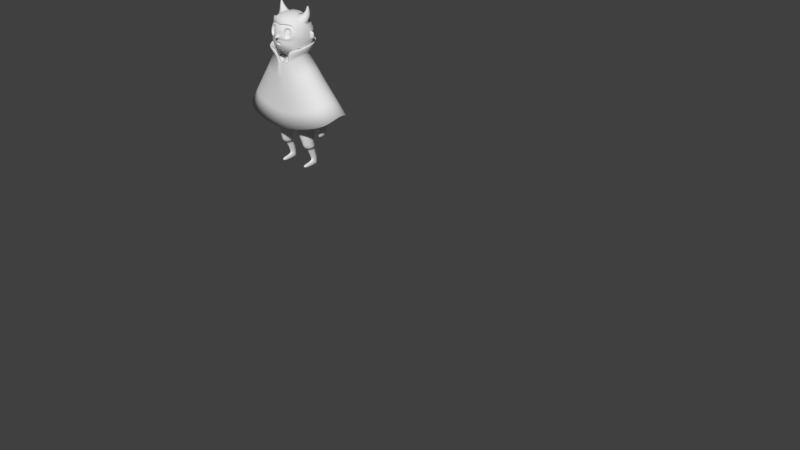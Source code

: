 # Source: Demon_Kid.blend  (saved by Blender 2.79.0; exported with 4.5.12 LTS)
import bpy
from mathutils import Matrix  # noqa: F401  (used for matrix-valued properties, if any)

bpy.ops.wm.read_factory_settings(use_empty=True)
scene = bpy.context.scene
scene.name = 'Scene'

# ---- collections
col_collection_1 = bpy.data.collections.new('Collection 1'); scene.collection.children.link(col_collection_1)

# ---- node groups
ng_auto_smooth = bpy.data.node_groups.new('Auto Smooth', 'GeometryNodeTree')
_s = ng_auto_smooth.interface.new_socket(name='Geometry', in_out='OUTPUT', socket_type='NodeSocketGeometry')
_s = ng_auto_smooth.interface.new_socket(name='Geometry', in_out='INPUT', socket_type='NodeSocketGeometry')
_s = ng_auto_smooth.interface.new_socket(name='Angle', in_out='INPUT', socket_type='NodeSocketFloat')
_s.subtype = 'ANGLE'
_s.min_value = 0.0
_s.max_value = 3.142
ng_auto_smooth.is_modifier = True
_N = ng_auto_smooth.nodes; _L = ng_auto_smooth.links
n0 = _N.new('NodeGroupOutput'); n0.name = 'Group Output'; n0.location = (480, -100)
n1 = _N.new('NodeGroupInput'); n1.name = 'Group Input'; n1.location = (-420, -300)
n2 = _N.new('NodeGroupInput'); n2.name = 'Group Input.001'; n2.location = (-60, -100)
n3 = _N.new('GeometryNodeSetShadeSmooth'); n3.name = 'Set Shade Smooth'; n3.location = (120, -100)
n3.domain = 'EDGE'
n4 = _N.new('GeometryNodeSetShadeSmooth'); n4.name = 'Set Shade Smooth.001'; n4.location = (300, -100)
n5 = _N.new('GeometryNodeInputMeshEdgeAngle'); n5.name = 'Edge Angle'; n5.location = (-420, -220)
n6 = _N.new('GeometryNodeInputEdgeSmooth'); n6.name = 'Is Edge Smooth'; n6.location = (-60, -160)
n7 = _N.new('GeometryNodeInputShadeSmooth'); n7.name = 'Is Face Smooth'; n7.location = (-240, -340)
n8 = _N.new('FunctionNodeBooleanMath'); n8.name = 'Boolean Math'; n8.location = (-60, -220)
n9 = _N.new('FunctionNodeCompare'); n9.name = 'Compare'; n9.location = (-240, -180)
n9.operation = 'LESS_EQUAL'
_L.new(n5.outputs[0], n9.inputs[0])
_L.new(n4.outputs[0], n0.inputs[0])
_L.new(n1.outputs[1], n9.inputs[1])
_L.new(n9.outputs[0], n8.inputs[0])
_L.new(n7.outputs[0], n8.inputs[1])
_L.new(n2.outputs[0], n3.inputs[0])
_L.new(n6.outputs[0], n3.inputs[1])
_L.new(n3.outputs[0], n4.inputs[0])
_L.new(n8.outputs[0], n3.inputs[2])
n0.is_active_output = True

# ---- world
world_world = bpy.data.worlds.new('World'); scene.world = world_world
world_world.color = (0.05088, 0.05088, 0.05088)
world_world.use_sun_shadow = False
world_world.sun_shadow_jitter_overblur = 0.0
world_world.cycles.sampling_method = 'MANUAL'

# ---- meshes
me_cube_002 = bpy.data.meshes.new('Cube.002')
me_cube_002.from_pydata([(-0.6173, 1.447, 0.08761), (1.454, 1.466, 0.1271), (-1.34, 0.2297, -0.6251), (-0.6332, 0.3692, 0.1614), (1.241, -0.04751, 0.01936), (-0.3838, 0.1944, 0.2637), (1.012, -0.3217, -0.09814), (-0.9129, 0.2377, -0.04114), (-1.339, 0.2711, -0.2289), (-0.6452, 0.839, 0.2038), (-1.485, 0.6186, -0.5533), (1.347, 0.6269, 0.1692), (-1.106, 1.03, -0.09941), (1.867, 0.9624, -0.1212), (1.631, -0.2618, -0.497), (-0.9813, 0.3423, -0.1028), (1.193, -0.4196, -0.4293), (-1.32, 0.1873, -0.3934), (1.763, 0.3908, -0.1191), (-1.092, 0.6623, -0.1064), (-0.07305, 1.502, 0.2653), (0.05636, 0.3164, 0.3593), (0.04102, 0.01393, 0.2356), (-1.206, 0.3374, -0.0679), (-0.01661, 0.8139, 0.4338), (0.781, 1.507, 0.243), (0.7715, 0.1533, 0.242), (0.7575, 0.7061, 0.3861), (0.6015, -0.1613, 0.1489), (-1.297, 0.3277, -0.1119), (0.4557, -0.5848, -0.4734), (-0.9439, -0.1907, -0.5464), (-0.2283, -0.1559, 0.122), (-0.8456, 0.02595, -0.02), (-0.8024, 0.1401, 0.06824), (-0.4306, 0.04603, 0.152), (-0.9255, -0.1426, -0.3503), (0.355, -0.5075, -0.2177), (0.1299, -0.3667, -0.002708), (-0.8873, -0.05384, -0.1267), (-1.783, 1.109, -0.9488), (0.8122, 2.312, -0.04071), (1.465, 2.213, -0.1886), (-0.6362, 2.258, -0.2352), (-0.2199, 2.307, -0.06982), (-1.983, 1.924, -2.789), (-0.1994, 3.186, -2.101), (1.046, 3.251, -2.037), (1.936, 2.831, -2.101), (2.776, 1.976, -2.515), (-1.201, 2.816, -2.357), (-1.899, 1.532, -3.836), (-1.975, 1.797, -3.326), (-0.1153, 3.163, -3.275), (1.041, 3.233, -3.293), (1.878, 2.751, -3.468), (2.773, 1.896, -3.269), (-1.088, 2.708, -3.471), (-1.442, 2.124, -4.417), (1.031, 2.964, -4.398), (2.328, 2.021, -4.294), (-0.9395, 2.473, -4.397), (-1.733, 1.427, -4.347), (-0.05287, 2.907, -4.359), (1.794, 2.549, -4.358), (-1.824, 1.496, -1.29), (-0.2418, 2.856, -0.971), (1.716, 2.549, -0.8692), (-1.458, 2.271, -1.262), (0.958, 2.94, -0.9398), (2.361, 2.297, -1.227), (-1.022, 2.581, -0.9786), (2.323, 0.8154, -0.4729), (2.507, 0.5711, -0.7675), (2.333, 0.2727, -0.6622), (1.958, -0.1498, -0.6433), (2.144, -0.1631, -0.9154), (2.108, 0.2874, -0.3835), (2.72, 0.9408, -1.132), (2.635, 1.134, -0.9728), (2.944, 1.529, -2.297), (2.962, 1.484, -2.852), (2.683, 1.123, -4.159), (2.7, 1.762, -1.324), (2.7, 1.58, -4.224), (2.94, 1.459, -3.31), (2.904, 1.665, -3.422), (2.564, 0.331, -1.256), (2.752, 0.707, -1.455), (2.888, 0.8416, -1.997), (2.869, 0.8376, -2.834), (2.689, 0.6854, -4.091), (2.809, 0.7707, -3.548), (2.536, -0.1565, -1.938), (2.793, 0.3757, -1.978), (2.522, -0.1989, -2.704), (2.781, 0.3154, -2.777), (2.449, -0.2993, -3.299), (2.723, 0.2282, -3.423), (2.27, -0.4422, -3.811), (2.596, 0.09187, -3.989), (-1.472, 0.9504, -0.3804), (-1.772, 0.733, -1.048), (-2.072, 1.415, -2.774), (-2.032, 1.446, -3.344), (-1.752, 0.7006, -4.241), (-2.042, 1.511, -2.292), (-1.632, 0.268, -1.124), (-1.957, 0.1924, -2.616), (-1.799, 0.1065, -3.59), (-1.629, -0.01501, -4.111), (-1.878, 0.1936, -1.706), (2.887, 1.705, -2.204), (2.792, 1.935, -2.325), (2.454, 2.172, -3.697), (2.786, 1.679, -3.765), (2.54, 2.323, -2.209), (2.881, 1.271, -1.749), (2.927, 1.199, -2.862), (2.847, 1.171, -3.663), (-1.663, 2.356, -2.691), (-1.936, 1.897, -2.308), (-1.566, 2.22, -3.773), (-1.996, 1.604, -3.465), (-1.957, 0.81, -3.734), (-2.005, 1.692, -2.184), (-2.075, 0.9232, -2.696), (-1.982, 0.9233, -1.684)], [], [(20, 25, 41, 44), (21, 3, 5, 22), (24, 9, 3, 21), (53, 57, 50, 46), (18, 11, 4, 14), (4, 6, 16, 14), (33, 34, 7), (31, 36, 8, 17), (13, 1, 11, 18), (20, 0, 9, 24), (15, 3, 9, 19), (2, 15, 19, 10), (13, 18, 77, 72), (25, 20, 24, 27), (39, 33, 23, 29), (21, 22, 28, 26), (27, 24, 21, 26), (25, 1, 42, 41), (28, 38, 37, 6), (6, 37, 30, 16), (5, 35, 32, 22), (22, 32, 38, 28), (11, 27, 26, 4), (36, 39, 29, 8), (1, 25, 27, 11), (4, 26, 28, 6), (0, 20, 44, 43), (37, 38, 39, 36), (38, 32, 33, 39), (30, 37, 36, 31), (32, 35, 34, 33), (71, 66, 46, 50), (50, 57, 122, 120), (68, 71, 50, 120), (116, 114, 55, 48), (67, 70, 116, 48), (47, 54, 53, 46), (66, 69, 47, 46), (55, 54, 47, 48), (69, 67, 48, 47), (60, 114, 115, 84), (51, 122, 58, 62), (18, 14, 75, 77), (54, 55, 64, 59), (53, 54, 59, 63), (55, 114, 60, 64), (122, 57, 61, 58), (57, 53, 63, 61), (41, 42, 67, 69), (44, 41, 69, 66), (43, 44, 66, 71), (73, 72, 77, 74), (74, 77, 75, 76), (72, 73, 78, 79), (118, 90, 92, 119), (115, 119, 82, 84), (79, 78, 117, 83), (118, 117, 89, 90), (117, 78, 88, 89), (78, 73, 87, 88), (82, 119, 92, 91), (73, 74, 76, 87), (94, 93, 95, 96), (87, 76, 93, 94), (88, 87, 94, 89), (96, 95, 97, 98), (89, 94, 96, 90), (96, 98, 92, 90), (98, 97, 99, 100), (92, 98, 100, 91), (9, 0, 12, 19), (19, 12, 101, 10), (101, 40, 102, 10), (40, 65, 127, 102), (51, 62, 105, 124), (102, 127, 111, 107), (10, 102, 107, 2), (127, 126, 108, 111), (126, 124, 109, 108), (124, 105, 110, 109), (112, 113, 70, 83), (56, 86, 115, 114), (113, 49, 116, 70), (49, 56, 114, 116), (81, 80, 117, 118), (85, 81, 118, 119), (86, 85, 119, 115), (80, 112, 83, 117), (45, 121, 68, 120), (52, 45, 120, 122), (123, 52, 122, 51), (121, 125, 65, 68), (103, 104, 124, 126), (106, 103, 126, 127), (104, 123, 51, 124), (125, 106, 127, 65), (3, 15, 7, 34), (5, 3, 34, 35), (23, 33, 7)])
me_cube_002.polygons.foreach_set('use_smooth', [True] * 99)
me_cube_002.use_remesh_preserve_volume = False
me_cube_002.use_remesh_preserve_attributes = False
me_cube_002.use_mirror_vertex_groups = False
me_cube_002.update()
me_cube_001 = bpy.data.meshes.new('Cube.001')
me_cube_001.from_pydata([(0.1939, -0.1633, 0.6309), (0.1711, -0.1896, 1.186), (0.1972, 0.1296, 0.6338), (0.1884, 0.1105, 1.212), (0.1774, 0.08753, 1.274), (0.1272, -0.1974, 0.6165), (0.1373, 0.1576, 0.6229), (0.1772, -0.1177, 1.275), (0.2356, -0.0691, 0.6399), (0.2365, 0.04923, 0.64), (0.2638, 0.01543, 1.274), (0.2567, 0.06373, 1.241), (0.1705, 0.02487, 1.31), (0.1705, -0.05352, 1.31), (0.1994, 0.08507, 1.153), (0.1992, -0.1202, 1.154), (0.121, -0.196, 1.056), (0.1257, 0.1677, 1.066), (0.2275, 0.05752, 1.036), (0.2275, -0.09027, 1.036), (0.1697, 0.1132, 0.9564), (0.1693, -0.1526, 0.9571), (0.1129, -0.1925, 0.9567), (0.1136, 0.1533, 0.9572), (0.206, 0.04508, 0.9533), (0.2061, -0.0782, 0.9532), (0.1865, 0.1213, 0.6818), (0.1841, -0.1532, 0.6863), (0.1179, -0.199, 0.6844), (0.1247, 0.1654, 0.678), (0.2253, 0.04555, 0.687), (0.225, -0.07588, 0.6878), (0.1216, 0.141, 1.227), (0.1711, 0.1414, 1.186), (0.1881, -0.1431, 1.213), (0.1224, -0.1639, 1.215), (0.08768, -0.05171, 1.31), (0.08768, 0.01888, 1.31), (0.1848, 0.1167, 1.061), (0.1814, -0.1579, 1.067), (0.2061, 0.02089, 1.123), (0.206, -0.05749, 1.123), (0.2882, -0.1147, 1.106), (0.2875, 0.0821, 1.105), (0.3391, 0.01564, 1.168), (0.3394, -0.04518, 1.168), (0.2364, 0.01256, 1.044), (0.2366, -0.04827, 1.044), (0.3193, 0.06426, 1.144), (0.3199, -0.09498, 1.145), (0.2558, 0.06235, 1.067), (0.2564, -0.09688, 1.068), (0.2457, -0.1141, 1.188), (0.2344, -0.09635, 1.134), (0.2274, -0.04806, 1.102), (0.2638, -0.04499, 1.275), (0.2569, -0.09446, 1.242), (0.2454, 0.08145, 1.187), (0.2273, 0.01237, 1.101), (0.2342, 0.06183, 1.133), (0.3981, -0.06103, 0.6594), (0.4002, 0.02673, 0.6568), (0.4312, -0.004393, 0.6633), (0.4306, -0.03168, 0.6639), (0.3676, -0.002014, 0.651), (0.3667, -0.0293, 0.6516), (0.4199, 0.01788, 0.6605), (0.4184, -0.05344, 0.662), (0.38, 0.01935, 0.6529), (0.3778, -0.05198, 0.6545), (0.4096, 0.03728, 0.7673), (0.3442, 0.04032, 1.013), (0.361, 0.006152, 1.023), (0.4265, 0.004952, 0.7735), (0.3831, -0.08175, 0.7576), (0.3179, -0.08548, 0.9986), (0.3559, -0.06988, 0.7477), (0.291, -0.07294, 0.9834), (0.2743, -0.03877, 0.974), (0.339, -0.03755, 0.7415), (0.4267, -0.0355, 0.7735), (0.3612, -0.0366, 1.023), (0.3447, -0.0716, 1.014), (0.4101, -0.06861, 0.7675), (0.3825, 0.04915, 0.7574), (0.3173, 0.05286, 0.9983), (0.2741, 0.003982, 0.9738), (0.3388, 0.002899, 0.7414), (0.2905, 0.03898, 0.9831), (0.3554, 0.03602, 0.7475), (0.3845, 0.04969, 0.8914), (0.4047, 0.009868, 0.9003), (0.3528, -0.09691, 0.8776), (0.3204, -0.0823, 0.8633), (0.3002, -0.04248, 0.8545), (0.4049, -0.03995, 0.9004), (0.3851, -0.08074, 0.8917), (0.3521, 0.0643, 0.8772), (0.3, 0.00734, 0.8544), (0.3198, 0.04813, 0.8631), (0.3949, -0.07266, 0.4891), (0.3834, -0.07419, 0.5926), (0.3949, 0.01052, 0.48), (0.3905, 0.01572, 0.5818), (0.4311, -0.07457, 0.4715), (0.4346, -0.07454, 0.5894), (0.428, 0.008612, 0.4625), (0.4325, 0.0155, 0.5828), (0.3928, -0.0141, 0.4852), (0.3928, -0.04752, 0.4888), (0.3804, -0.03526, 0.5905), (0.3818, -0.005728, 0.5853), (0.4342, -0.05051, 0.4613), (0.4342, -0.01709, 0.4576), (0.4409, -0.006053, 0.5872), (0.4419, -0.03559, 0.5923), (0.3832, -0.07561, 0.5593), (0.3862, 0.01805, 0.5394), (0.4413, 0.018, 0.539), (0.4328, -0.07598, 0.556), (0.45, -0.008405, 0.5375), (0.45, -0.04183, 0.5411), (0.3799, -0.04183, 0.5411), (0.3799, -0.008405, 0.5375), (0.4124, 0.0181, 0.4703), (0.4113, 0.02206, 0.5837), (0.4124, -0.08217, 0.4812), (0.4098, -0.08046, 0.601), (0.4116, -0.07266, 0.4446), (0.3852, -0.07018, 0.4674), (0.4124, 0.02502, 0.5339), (0.4016, -0.08325, 0.5507), (0.3868, -0.06666, 0.5506), (0.3866, -0.06047, 0.5957), (0.4125, -0.06772, 0.6055), (0.435, -0.0607, 0.596), (0.4398, -0.06677, 0.5497), (0.4124, -0.07525, 0.5448), (0.3908, -0.09061, 0.5506), (0.3971, -0.09757, 0.5898), (0.3715, -0.08916, 0.5617), (0.3753, -0.09315, 0.5856), (0.4138, -0.09435, 0.5751), (0.4097, -0.09037, 0.5513), (0.3528, -0.1086, 0.5297), (0.3542, -0.1191, 0.5424), (0.3486, -0.1077, 0.539), (0.35, -0.1134, 0.5477), (0.3669, -0.1162, 0.5409), (0.3654, -0.1104, 0.5322), (0.3945, 0.01442, 0.5054), (0.439, 0.01395, 0.5011), (0.4422, -0.07159, 0.5103), (0.45, -0.01183, 0.506), (0.45, -0.04525, 0.5096), (0.3935, -0.04525, 0.5096), (0.3935, -0.01183, 0.506), (0.3943, -0.07112, 0.5147), (0.4124, 0.02159, 0.5024), (0.4124, -0.07867, 0.5133), (0.3749, -0.06577, 0.4549), (0.3749, -0.003557, 0.4481), (0.388, -0.06833, 0.4314), (0.388, -0.006118, 0.4246), (0.3734, -0.02251, 0.4502), (0.3734, -0.04682, 0.4528), (0.387, -0.04965, 0.4268), (0.387, -0.02534, 0.4242), (0.3777, -0.003773, 0.4343), (0.3777, -0.06854, 0.4413), (0.3699, -0.02465, 0.4307), (0.3699, -0.04891, 0.4334), (0.3946, -0.07784, 0.4561), (0.4085, 0.0009594, 0.4366), (0.4145, -0.02214, 0.4328), (0.3832, -0.01899, 0.4618), (0.3852, 0.003433, 0.4594), (0.4145, -0.05092, 0.4359), (0.3832, -0.04777, 0.4649), (0.3946, 0.008482, 0.4467), (0.3894, -0.1095, 0.5594), (0.3862, -0.1028, 0.5443), (0.3602, -0.101, 0.5545), (0.3634, -0.1077, 0.5696), (0.3733, -0.1, 0.5455), (0.3788, -0.1136, 0.5698), (0.0597, 0.1698, 0.6175), (0.05843, -0.1915, 1.213), (0.05897, 0.1681, 1.235), (0.06105, -0.1898, 0.6023), (0.02155, 0.06781, 0.5938), (0.02069, -0.06104, 0.5936), (0.05607, 0.07598, 1.31), (0.05607, -0.1023, 1.31), (0.06276, 0.1886, 1.076), (0.05896, -0.2172, 1.052), (0.05438, -0.207, 0.9591), (0.05464, 0.1684, 0.9592), (0.05434, 0.1781, 0.6779), (0.0524, -0.2096, 0.6812), (0.2443, 0.008854, 0.4859), (0.211, 0.08094, 0.4819), (0.1541, -0.1739, 0.4749), (0.2091, -0.1486, 0.4817), (0.09943, -0.145, 0.4683), (0.1563, 0.1099, 0.4752), (0.2054, 0.03912, 0.283), (0.2436, -0.07884, 0.4859), (0.2353, -0.004272, 0.2775), (0.1013, 0.08462, 0.4685), (0.06681, 0.01482, 0.4643), (0.0661, -0.07287, 0.4642), (0.2304, -0.009357, 0.3224), (0.2017, 0.0347, 0.3209), (0.169, -0.121, 0.3184), (0.2006, -0.1056, 0.3209), (0.1376, -0.1034, 0.3159), (0.1703, 0.05238, 0.3185), (0.2299, -0.06295, 0.3224), (0.1387, 0.03695, 0.316), (0.1087, -0.00571, 0.3145), (0.1082, -0.0593, 0.3144), (0.1687, -0.1097, 0.2646), (0.1996, -0.09623, 0.2661), (0.1392, -0.09116, 0.2671), (0.1758, 0.05764, 0.2855), (0.2325, -0.05597, 0.271), (0.1449, 0.0442, 0.284), (0.1132, 0.00394, 0.2791), (0.1104, -0.04776, 0.2726), (0.1959, 0.07239, 0.05848), (0.184, 0.09303, 0.05848), (0.1718, 0.002455, 0.05275), (0.1843, 0.01437, 0.05275), (0.1603, 0.01634, 0.05275), (0.1749, 0.1017, 0.05848), (0.1822, -0.1158, 0.03123), (0.1955, 0.04016, 0.05275), (0.1723, -0.122, 0.03123), (0.1653, 0.09514, 0.05848), (0.1527, 0.0758, 0.05848), (0.1508, 0.04479, 0.05275), (0.1501, -0.04551, 0.2318), (0.2165, -0.02286, 0.2375), (0.1312, 0.01615, 0.2455), (0.1928, -0.04891, 0.2315), (0.171, -0.05756, 0.2293), (0.1542, 0.0422, 0.2515), (0.176, 0.05085, 0.2537), (0.1292, -0.01735, 0.238), (0.2185, 0.01064, 0.245), (0.1969, 0.03879, 0.2512), (0.1956, 0.07339, 0.0), (0.1837, 0.09403, 0.0), (0.1733, 0.02274, 0.0), (0.1856, 0.02809, 0.0), (0.1609, 0.03143, 0.0), (0.1745, 0.1027, 0.0), (0.1744, 0.04416, 0.0), (0.1955, 0.04867, 0.0), (0.1754, 0.07767, 0.0), (0.165, 0.09614, 0.0), (0.1523, 0.07679, 0.0), (0.1522, 0.05208, 0.0), (0.1628, -0.1138, 0.03123), (0.1927, -0.09795, 0.03123), (0.1535, -0.09476, 0.03123), (0.1519, -0.09473, 0.0), (0.1711, -0.1213, 0.0), (0.1615, -0.113, 0.0), (0.191, -0.09809, 0.0), (0.1809, -0.115, 0.0), (0.1821, -0.04944, 0.03752), (0.1515, -0.02568, 0.0), (0.1601, -0.04633, 0.0), (0.1948, -0.03009, 0.03752), (0.1947, -0.02909, 0.0), (0.1634, -0.04733, 0.03752), (0.1726, -0.05602, 0.03752), (0.1515, -0.02668, 0.03752), (0.1849, -0.04967, 0.0), (0.1725, -0.05502, 0.0), (0.1617, 0.02848, 0.08018), (0.1725, 0.01923, 0.08018), (0.175, 0.1041, 0.08018), (0.1485, 0.05041, 0.08018), (0.1858, 0.09484, 0.08018), (0.1981, 0.0467, 0.08018), (0.1496, 0.07663, 0.08018), (0.1867, 0.03034, 0.08018), (0.1638, 0.09713, 0.08018), (0.1991, 0.07292, 0.08018), (0.1657, 0.1065, 0.8359), (0.1656, -0.1443, 0.8354), (0.1072, -0.1877, 0.8355), (0.1083, 0.1438, 0.8354), (0.2024, 0.04645, 0.8357), (0.2024, -0.07425, 0.8353), (0.04987, 0.157, 0.8378), (0.04978, -0.1995, 0.8365), (0.08505, -0.002052, 1.348), (0.08505, -0.03303, 1.348), (0.0473, 0.06767, 1.348), (0.0473, -0.1005, 1.348), (0.02527, -0.01197, 1.847), (0.04792, 0.01789, 1.843), (0.07911, 0.04147, 1.82), (0.09688, 0.09284, 1.796), (0.1279, 0.1105, 1.755), (0.2316, 0.04109, 1.65), (0.2312, 0.04978, 1.629), (0.2333, 0.05033, 1.592), (0.2346, 0.04322, 1.571), (0.1456, 0.1412, 1.505), (0.1294, 0.1382, 1.472), (0.1081, 0.1195, 1.432), (0.08394, 0.09155, 1.398), (0.04525, -0.04151, 1.845), (0.07109, -0.0412, 1.841), (0.1019, -0.03398, 1.827), (0.2047, 0.003646, 1.741), (0.239, 0.01259, 1.654), (0.2767, 0.01546, 1.625), (0.2688, 0.01503, 1.642), (0.2249, -0.01361, 1.511), (0.2143, -0.01038, 1.485), (0.203, -0.00967, 1.461), (0.1735, -0.008097, 1.423), (0.1368, -0.0002637, 1.392), (0.0456, -0.06163, 1.844), (0.07412, -0.06716, 1.837), (0.1148, -0.07855, 1.813), (0.1633, -0.08405, 1.786), (0.2042, -0.07326, 1.751), (0.2401, 0.001679, 1.649), (0.2416, -0.002019, 1.629), (0.2419, 0.001194, 1.59), (0.241, 0.008317, 1.571), (0.2173, -0.07203, 1.492), (0.2022, -0.07103, 1.457), (0.1735, -0.05948, 1.419), (0.1368, -0.04684, 1.388), (0.01909, -0.09307, 1.843), (0.04235, -0.1246, 1.829), (0.06889, -0.1489, 1.805), (0.1099, -0.174, 1.773), (0.1241, -0.2109, 1.719), (0.1495, -0.214, 1.685), (0.1537, -0.2218, 1.636), (0.1341, -0.2322, 1.6), (0.02426, -0.2683, 1.534), (0.02131, -0.266, 1.523), (0.1267, -0.1991, 1.448), (0.1081, -0.1709, 1.411), (0.08546, -0.1376, 1.382), (0.1509, -0.1703, 1.739), (0.1849, -0.1721, 1.689), (0.1877, -0.1825, 1.633), (0.02131, -0.2702, 1.544), (0.07683, -0.256, 1.682), (0.0922, -0.2247, 1.718), (0.01854, -0.2723, 1.626), (0.02252, -0.2724, 1.605), (0.07815, -0.2034, 1.699), (0.06669, -0.2206, 1.672), (0.07212, -0.2265, 1.634), (0.0913, -0.2187, 1.608), (0.133, -0.1911, 1.674), (0.1385, -0.197, 1.636), (0.1149, -0.1887, 1.7), (0.1281, -0.2039, 1.609), (0.0, 0.1611, 0.629), (0.0, 0.1754, 1.237), (0.0, -0.1715, 0.6016), (0.0, -0.2034, 1.213), (0.0, 0.09779, 1.31), (0.0, -0.1217, 1.31), (0.0, 0.07075, 0.5898), (0.0, -0.05983, 0.5898), (0.0, -0.2266, 1.05), (0.0, 0.1939, 1.08), (0.0, -0.2146, 0.957), (0.0, 0.1729, 0.9593), (0.0, -0.2147, 0.6803), (0.0, 0.184, 0.6766), (0.0, -0.2061, 0.8368), (0.0, 0.1614, 0.8367), (0.0, 0.08751, 1.348), (0.0, -0.1203, 1.348), (0.0, 0.04259, 1.842), (0.0, 0.0881, 1.822), (0.0, 0.1288, 1.793), (0.0, 0.163, 1.757), (0.0, 0.1895, 1.714), (0.0, 0.2142, 1.569), (0.0, 0.1538, 1.434), (0.0, -0.1003, 1.842), (0.0, -0.1419, 1.827), (0.0, -0.1794, 1.801), (0.0, -0.2228, 1.768), (0.0, -0.2474, 1.733), (0.0, -0.2635, 1.682), (0.0, -0.2726, 1.631), (0.0, -0.2725, 1.594), (0.0, -0.2659, 1.488), (0.0, -0.2394, 1.445), (0.0, -0.2051, 1.409), (0.0, -0.1645, 1.38), (0.02627, 0.08072, 1.348), (0.0, -0.004141, 1.848), (0.0, 0.2073, 1.668), (0.0, 0.2156, 1.619), (0.0, 0.203, 1.52), (0.0, 0.1826, 1.475), (0.0, 0.1175, 1.4), (0.1555, -0.2138, 1.576), (0.1426, -0.222, 1.529), (0.1358, -0.22, 1.491), (0.0, -0.2707, 1.549), (0.0, -0.265, 1.519), (0.0, -0.2529, 1.546), (0.0, -0.2494, 1.535), (0.0, -0.2452, 1.523), (0.03308, -0.249, 1.535), (0.02791, -0.2518, 1.543), (0.02791, -0.2463, 1.527), (0.08542, -0.2553, 1.633), (0.1023, -0.246, 1.599), (0.0, -0.2683, 1.649), (0.0, -0.2828, 1.577), (0.0, -0.3087, 1.623), (0.0, -0.3094, 1.594), (0.01368, -0.3086, 1.618), (0.01661, -0.3091, 1.602), (0.1213, 0.03949, 1.826), (0.1397, 0.0674, 1.814), (0.1797, 0.06604, 1.79), (0.1244, -0.02402, 1.831), (0.1691, 0.03061, 1.873), (0.2152, 0.009062, 1.776), (0.1402, -0.05575, 1.821), (0.1821, -0.06487, 1.799), (0.2165, -0.02855, 1.777), (0.1435, 0.03565, 1.85), (0.1654, 0.0612, 1.842), (0.2001, 0.05984, 1.828), (0.1455, -0.01024, 1.847), (0.1919, 0.02333, 1.914), (0.2229, 0.02204, 1.817), (0.1636, -0.02948, 1.839), (0.1958, -0.03074, 1.826), (0.2216, -0.005176, 1.816), (0.1867, 0.04625, 1.873), (0.2101, 0.04496, 1.87), (0.1713, 0.002894, 1.87), (0.1975, 0.01667, 1.935), (0.225, 0.02107, 1.865), (0.1829, -0.01026, 1.867), (0.2062, -0.01155, 1.864), (0.2239, 0.004091, 1.864), (0.2002, 0.0306, 1.917), (0.2107, 0.02927, 1.922), (0.1924, 0.009462, 1.914), (0.2172, 0.01694, 1.925), (0.1975, 0.002575, 1.916), (0.2081, 0.00125, 1.92), (0.2164, 0.008521, 1.924), (0.2005, 0.0191, 1.937), (0.2044, 0.01836, 1.939), (0.1977, 0.01166, 1.934), (0.2028, 0.01185, 1.938), (0.2067, 0.0133, 1.939), (0.1995, 0.009053, 1.935), (0.2034, 0.00832, 1.937), (0.2064, 0.01074, 1.938), (0.229, -0.02877, 0.2356), (0.122, 0.02078, 0.2452), (0.1992, -0.0619, 0.2285), (0.1508, 0.05391, 0.2523), (0.2314, 0.01382, 0.2445), (0.1457, -0.05759, 0.229), (0.1718, -0.0729, 0.226), (0.1781, 0.06491, 0.2548), (0.1196, -0.02181, 0.2363), (0.2043, 0.0496, 0.2519), (0.3083, 0.04757, 1.137), (0.2845, -0.09434, 1.107), (0.2601, -0.08019, 1.077), (0.3237, -0.0392, 1.156), (0.2839, 0.06172, 1.107), (0.3235, 0.009025, 1.155), (0.2449, -0.04165, 1.058), (0.3088, -0.07868, 1.137), (0.2447, 0.006578, 1.058), (0.2596, 0.04606, 1.076), (0.04649, -0.2239, 0.683), (0.04834, 0.1911, 0.6801), (0.232, -0.08049, 0.6891), (0.2322, 0.05073, 0.6884), (0.1233, 0.1772, 0.6798), (0.1168, -0.2123, 0.6858), (0.0, 0.1973, 0.6781), (0.0, -0.2296, 0.682), (0.1879, -0.1631, 0.6876), (0.1902, 0.1305, 0.6834), (0.0, 0.08708, 1.329), (0.0465, -0.1002, 1.329), (0.07766, -0.03294, 1.329), (0.0465, 0.06732, 1.329), (0.0, -0.1199, 1.329), (0.07766, -0.002111, 1.329), (0.05786, -0.1063, 1.338), (0.05786, 0.07722, 1.338), (0.0, 0.09932, 1.338), (0.09661, -0.05218, 1.338), (0.0, -0.1284, 1.338), (0.09661, 0.01935, 1.338), (0.17, 0.0999, 1.699), (0.1721, 0.1237, 1.652), (0.1755, 0.1267, 1.597), (0.1695, 0.1223, 1.545), (0.2404, 0.01807, 1.566), (0.2249, -0.003747, 1.706), (0.2267, -0.06261, 1.69), (0.2339, -0.08093, 1.632), (0.2335, -0.0791, 1.583), (0.2294, -0.06712, 1.539), (0.2581, 0.01672, 1.648), (0.2611, 0.02288, 1.573), (0.2635, 0.03973, 1.594), (0.2615, 0.03799, 1.628), (0.2585, 0.009052, 1.628), (0.2601, 0.01204, 1.592), (0.2587, 0.0337, 1.647), (0.2616, 0.03667, 1.577), (0.2564, 0.01062, 1.645), (0.2594, 0.017, 1.575), (0.2772, 0.01778, 1.597), (0.2706, 0.02028, 1.58), (0.2739, 0.03219, 1.596), (0.2727, 0.0304, 1.626), (0.2688, 0.009849, 1.626), (0.2698, 0.01231, 1.595), (0.269, 0.02852, 1.642), (0.2706, 0.03156, 1.581), (0.2656, 0.01033, 1.641), (0.2676, 0.01565, 1.58), (0.06815, 0.03712, 1.348), (0.03749, -0.02485, 1.846), (0.1927, 0.07004, 1.519), (0.06354, -0.009523, 1.843), (0.1846, 0.07314, 1.491), (0.08923, 0.009256, 1.826), (0.1745, 0.06891, 1.467), (0.1461, 0.06142, 1.428), (0.1751, 0.05196, 1.746), (0.1137, 0.04729, 1.395), (0.1914, 0.05839, 1.71), (0.1202, 0.01293, 1.83), (0.1972, 0.04467, 1.783), (0.1415, 0.01585, 1.85), (0.2117, 0.04609, 1.822), (0.1683, 0.01891, 1.872), (0.2178, 0.03623, 1.868), (0.1913, 0.01752, 1.913), (0.2141, 0.0247, 1.924), (0.2017, 0.01576, 1.938), (0.1973, 0.01459, 1.935), (0.2058, 0.01614, 1.939), (0.06371, 0.03689, 1.329), (0.238, 0.0313, 1.567), (0.2351, 0.02775, 1.655), (0.2618, 0.03047, 1.574), (0.2588, 0.02563, 1.649), (0.2785, 0.02487, 1.597), (0.278, 0.02275, 1.625), (0.2716, 0.02661, 1.58), (0.27, 0.02222, 1.642), (0.07264, -0.07109, 1.348), (0.2061, -0.1488, 1.583), (0.2181, -0.1373, 1.631), (0.03512, -0.08077, 1.844), (0.1975, -0.1506, 1.532), (0.06935, -0.09519, 1.834), (0.1894, -0.1493, 1.493), (0.1036, -0.1117, 1.809), (0.1734, -0.1393, 1.452), (0.149, -0.1246, 1.779), (0.1491, -0.1192, 1.415), (0.1875, -0.1271, 1.744), (0.1185, -0.09701, 1.385), (0.2146, -0.13, 1.691), (0.06811, -0.07087, 1.329), (0.09985, 0.1819, 1.559), (0.02751, 0.04151, 1.843), (0.03856, 0.07807, 1.821), (0.05364, 0.1214, 1.794), (0.05668, 0.149, 1.433), (0.07253, 0.1446, 1.756), (0.09455, 0.1594, 1.709), (0.01223, -0.004441, 1.848), (0.1096, 0.1787, 1.607), (0.08658, 0.1803, 1.514), (0.07004, 0.1725, 1.473), (0.04535, 0.1164, 1.399), (0.108, 0.1729, 1.659), (0.02587, 0.08033, 1.329), (0.2032, 0.06248, 1.678), (0.1996, 0.08455, 1.645), (0.2022, 0.08754, 1.594), (0.1997, 0.08215, 1.555), (0.2371, -0.003983, 1.54), (0.2372, -0.005148, 1.678), (0.2423, -0.04201, 1.633), (0.2385, -0.03187, 1.666), (0.2418, -0.03786, 1.583), (0.2394, -0.02838, 1.555), (0.2199, 0.03058, 1.681), (0.2215, 0.04014, 1.545), (0.25, 0.02234, 1.567), (0.2475, 0.04023, 1.573), (0.2495, 0.005402, 1.63), (0.2475, 0.01595, 1.653), (0.248, 0.007948, 1.649), (0.2474, 0.04568, 1.592), (0.2452, 0.0442, 1.629), (0.2502, 0.0149, 1.571), (0.2507, 0.008725, 1.59), (0.2442, 0.03739, 1.65), (0.2457, 0.02719, 1.654), (0.2489, 0.03193, 1.568)], [], [(17, 32, 33, 38), (54, 58, 46, 47), (0, 5, 202, 203), (193, 376, 374, 187), (195, 187, 374, 379), (39, 1, 35, 16), (57, 11, 48, 43), (186, 6, 205, 209), (194, 188, 32, 17), (9, 8, 207, 200), (6, 2, 201, 205), (11, 10, 44, 48), (52, 53, 51, 42), (188, 372, 375, 192), (190, 186, 209, 210), (8, 0, 203, 207), (53, 54, 47, 51), (55, 56, 49, 45), (24, 18, 19, 25), (20, 38, 18, 24), (197, 194, 17, 23), (21, 39, 16, 22), (196, 195, 379, 381), (25, 19, 39, 21), (23, 17, 38, 20), (295, 23, 20, 292), (297, 25, 21, 293), (299, 196, 381, 385), (293, 21, 22, 294), (298, 197, 23, 295), (292, 20, 24, 296), (296, 24, 25, 297), (9, 30, 31, 8), (2, 26, 30, 9), (186, 198, 29, 6), (0, 27, 28, 5), (189, 199, 383, 373), (8, 31, 27, 0), (6, 29, 26, 2), (4, 3, 33, 32), (34, 7, 35, 1), (7, 13, 36, 35), (12, 4, 32, 37), (13, 12, 37, 36), (3, 14, 38, 33), (15, 34, 1, 39), (40, 41, 19, 18), (14, 40, 18, 38), (41, 15, 39, 19), (79, 87, 64, 65), (84, 70, 66, 61), (70, 73, 62, 66), (74, 76, 69, 60), (76, 79, 65, 69), (10, 55, 45, 44), (56, 52, 42, 49), (58, 59, 50, 46), (59, 57, 43, 50), (14, 3, 57, 59), (40, 14, 59, 58), (7, 34, 52, 56), (12, 13, 55, 10), (13, 7, 56, 55), (15, 41, 54, 53), (34, 15, 53, 52), (4, 12, 10, 11), (3, 4, 11, 57), (41, 40, 58, 54), (66, 107, 125, 61), (62, 114, 107, 66), (63, 115, 114, 62), (67, 135, 115, 63), (80, 83, 67, 63), (73, 80, 63, 62), (83, 74, 60, 67), (87, 89, 68, 64), (494, 489, 85, 88), (99, 97, 84, 89), (493, 494, 88, 86), (98, 99, 89, 87), (492, 486, 75, 82), (96, 92, 74, 83), (490, 488, 81, 72), (91, 95, 80, 73), (488, 492, 82, 81), (95, 96, 83, 80), (487, 491, 78, 77), (93, 94, 79, 76), (486, 487, 77, 75), (92, 93, 76, 74), (485, 490, 72, 71), (90, 91, 73, 70), (489, 485, 71, 85), (97, 90, 70, 84), (491, 493, 86, 78), (94, 98, 87, 79), (78, 86, 98, 94), (85, 71, 90, 97), (71, 72, 91, 90), (75, 77, 93, 92), (77, 78, 94, 93), (81, 82, 96, 95), (72, 81, 95, 91), (82, 75, 92, 96), (86, 88, 99, 98), (88, 85, 97, 99), (89, 84, 61, 68), (123, 111, 103, 117), (121, 115, 135, 136), (159, 126, 104, 152), (178, 175, 164, 165), (60, 134, 135, 67), (69, 133, 134, 60), (65, 110, 133, 69), (177, 128, 162, 166), (118, 107, 114, 120), (120, 114, 115, 121), (132, 133, 110, 122), (122, 110, 111, 123), (125, 130, 117, 103), (119, 105, 142, 143), (158, 124, 102, 150), (155, 122, 123, 156), (157, 132, 122, 155), (153, 120, 121, 154), (151, 118, 120, 153), (154, 121, 136, 152), (156, 123, 117, 150), (172, 129, 160, 169), (128, 172, 169, 162), (151, 106, 124, 158), (105, 127, 139, 142), (107, 118, 130, 125), (173, 174, 167, 163), (64, 111, 110, 65), (68, 103, 111, 64), (61, 125, 103, 68), (175, 176, 161, 164), (157, 100, 126, 159), (116, 101, 133, 132), (101, 127, 134, 133), (105, 119, 136, 135), (131, 116, 132, 137), (127, 105, 135, 134), (119, 131, 137, 136), (183, 182, 146, 147), (181, 180, 148, 149), (101, 116, 140, 141), (131, 119, 143, 138), (116, 131, 138, 140), (127, 101, 141, 139), (145, 144, 149, 148), (147, 146, 144, 145), (184, 181, 149, 144), (182, 184, 144, 146), (185, 183, 147, 145), (180, 185, 145, 148), (132, 157, 159, 137), (118, 151, 158, 130), (108, 156, 150, 102), (112, 154, 152, 104), (106, 151, 153, 113), (113, 153, 154, 112), (100, 157, 155, 109), (109, 155, 156, 108), (130, 158, 150, 117), (137, 159, 152, 136), (171, 166, 162, 169), (168, 163, 167, 170), (170, 167, 166, 171), (164, 170, 171, 165), (161, 168, 170, 164), (165, 171, 169, 160), (174, 177, 166, 167), (176, 179, 168, 161), (179, 173, 163, 168), (129, 178, 165, 160), (100, 109, 178, 129), (124, 106, 173, 179), (102, 124, 179, 176), (113, 112, 177, 174), (108, 102, 176, 175), (106, 113, 174, 173), (104, 126, 172, 128), (126, 100, 129, 172), (112, 104, 128, 177), (109, 108, 175, 178), (142, 139, 185, 180), (139, 141, 183, 185), (140, 138, 184, 182), (138, 143, 181, 184), (143, 142, 180, 181), (141, 140, 182, 183), (5, 28, 199, 189), (371, 384, 198, 186), (386, 382, 197, 298), (294, 22, 196, 299), (22, 16, 195, 196), (382, 380, 194, 197), (32, 188, 192, 37), (377, 190, 191, 378), (371, 186, 190, 377), (380, 372, 188, 194), (378, 191, 189, 373), (16, 35, 187, 195), (36, 193, 187, 35), (207, 203, 215, 218), (210, 209, 219, 220), (203, 202, 214, 215), (209, 205, 217, 219), (211, 210, 220, 221), (201, 200, 212, 213), (189, 191, 211, 204), (2, 9, 200, 201), (191, 190, 210, 211), (5, 189, 204, 202), (214, 216, 224, 222), (218, 215, 223, 226), (220, 219, 227, 228), (215, 214, 222, 223), (219, 217, 225, 227), (221, 220, 228, 229), (202, 204, 216, 214), (204, 211, 221, 216), (200, 207, 218, 212), (205, 201, 213, 217), (282, 285, 241, 234), (283, 282, 234, 232), (287, 289, 233, 237), (288, 290, 239, 240), (289, 283, 232, 233), (290, 284, 235, 239), (216, 221, 229, 224), (212, 218, 226, 208), (217, 213, 206, 225), (213, 212, 208, 206), (231, 230, 252, 253), (235, 231, 253, 257), (230, 237, 259, 252), (278, 277, 264, 238), (276, 275, 265, 270), (275, 272, 236, 265), (291, 287, 237, 230), (284, 286, 231, 235), (286, 291, 230, 231), (285, 288, 240, 241), (483, 476, 244, 249), (484, 479, 250, 251), (482, 484, 251, 248), (479, 475, 243, 250), (478, 482, 248, 247), (477, 481, 246, 245), (476, 478, 247, 244), (475, 477, 245, 243), (481, 480, 242, 246), (480, 483, 249, 242), (258, 259, 255, 254), (263, 258, 254, 256), (261, 257, 260, 262), (262, 260, 258, 263), (257, 253, 252, 260), (260, 252, 259, 258), (241, 240, 262, 263), (239, 235, 257, 261), (273, 274, 269, 267), (240, 239, 261, 262), (264, 266, 267, 269), (238, 264, 269, 268), (265, 236, 271, 270), (236, 238, 268, 271), (277, 279, 266, 264), (281, 280, 271, 268), (280, 276, 270, 271), (272, 278, 238, 236), (274, 281, 268, 269), (279, 273, 267, 266), (241, 263, 273, 279), (256, 254, 281, 274), (233, 232, 278, 272), (255, 259, 276, 280), (254, 255, 280, 281), (234, 241, 279, 277), (263, 256, 274, 273), (237, 233, 272, 275), (259, 237, 275, 276), (232, 234, 277, 278), (249, 244, 288, 285), (251, 250, 291, 286), (248, 251, 286, 284), (250, 243, 287, 291), (247, 248, 284, 290), (245, 246, 283, 289), (244, 247, 290, 288), (243, 245, 289, 287), (246, 242, 282, 283), (242, 249, 285, 282), (29, 499, 504, 26), (500, 294, 299, 495), (501, 386, 298, 496), (498, 296, 297, 497), (504, 292, 296, 498), (496, 298, 295, 499), (503, 293, 294, 500), (495, 299, 385, 502), (497, 297, 293, 503), (606, 505, 387, 408), (592, 507, 301, 578), (509, 506, 303, 388), (507, 510, 300, 301), (569, 508, 302, 547), (408, 604, 316, 302), (303, 354, 407, 388), (578, 590, 354, 303), (300, 328, 341, 301), (391, 390, 595, 596), (593, 601, 519, 520), (594, 600, 304, 305), (602, 593, 520, 313), (595, 594, 305, 306), (603, 602, 313, 314), (596, 595, 306, 307), (597, 603, 314, 315), (598, 596, 307, 308), (604, 597, 315, 316), (599, 598, 308, 517), (605, 599, 517, 518), (601, 605, 518, 519), (621, 627, 532, 531), (395, 413, 603, 597), (626, 619, 528, 536), (550, 548, 317, 318), (551, 549, 324, 325), (552, 550, 318, 319), (553, 551, 325, 326), (333, 442, 441, 332), (554, 553, 326, 327), (320, 439, 442, 333), (556, 554, 327, 328), (557, 555, 320, 522), (620, 624, 529, 534), (555, 559, 439, 320), (327, 326, 339, 340), (307, 435, 436, 308), (328, 327, 340, 341), (522, 320, 333, 523), (623, 621, 531, 535), (622, 623, 535, 527), (392, 391, 596, 598), (624, 625, 530, 529), (318, 317, 329, 330), (325, 324, 526, 338), (319, 318, 330, 331), (326, 325, 338, 339), (579, 580, 357, 415), (414, 395, 597, 604), (582, 579, 415, 416), (583, 581, 342, 343), (584, 582, 416, 417), (585, 583, 343, 344), (586, 584, 417, 352), (587, 585, 344, 345), (588, 586, 352, 353), (589, 587, 345, 355), (590, 588, 353, 354), (591, 589, 355, 356), (580, 591, 356, 357), (353, 352, 405, 406), (355, 345, 399, 400), (354, 353, 406, 407), (360, 359, 364, 363), (426, 427, 366, 365), (348, 347, 367, 368), (393, 392, 598, 599), (343, 342, 396, 397), (344, 343, 397, 398), (352, 417, 404, 405), (345, 344, 398, 399), (547, 556, 328, 300), (346, 347, 356, 355), (347, 348, 357, 356), (348, 349, 415, 357), (359, 360, 400, 401), (426, 359, 401, 428), (360, 346, 355, 400), (349, 427, 429, 415), (367, 369, 363, 364), (368, 367, 364, 365), (370, 368, 365, 366), (346, 360, 363, 369), (349, 348, 368, 370), (347, 346, 369, 367), (359, 426, 365, 364), (427, 349, 370, 366), (351, 350, 423, 425), (419, 351, 425, 422), (358, 350, 416, 415), (350, 351, 417, 416), (418, 358, 415, 429), (351, 419, 404, 417), (423, 424, 420, 421), (425, 423, 421, 422), (358, 418, 420, 424), (350, 358, 424, 423), (361, 362, 427, 426), (402, 361, 426, 428), (362, 403, 429, 427), (433, 432, 430, 431), (361, 402, 430, 432), (403, 362, 433, 431), (362, 361, 432, 433), (436, 435, 444, 445), (440, 441, 450, 449), (435, 434, 443, 444), (437, 440, 449, 446), (449, 450, 458, 457), (446, 449, 457, 454), (444, 443, 438, 452), (451, 448, 456, 459), (442, 439, 448, 451), (441, 442, 451, 450), (559, 436, 445, 561), (558, 437, 446, 560), (452, 438, 447, 460), (459, 456, 463, 466), (563, 453, 461, 565), (458, 459, 466, 465), (560, 446, 454, 562), (445, 444, 452, 453), (450, 451, 459, 458), (561, 445, 453, 563), (565, 461, 468, 568), (465, 466, 474, 473), (461, 460, 467, 468), (564, 462, 469, 567), (454, 457, 464, 462), (457, 458, 465, 464), (562, 454, 462, 564), (453, 452, 460, 461), (566, 567, 469, 470), (568, 566, 470, 471), (470, 469, 472, 473), (471, 470, 473, 474), (466, 463, 471, 474), (460, 447, 455, 467), (462, 464, 472, 469), (464, 465, 473, 472), (332, 441, 440, 331), (331, 440, 437, 319), (552, 558, 434, 306), (306, 434, 435, 307), (224, 229, 483, 480), (222, 224, 480, 481), (226, 223, 477, 475), (228, 227, 478, 476), (223, 222, 481, 477), (227, 225, 482, 478), (208, 226, 475, 479), (225, 206, 484, 482), (206, 208, 479, 484), (229, 228, 476, 483), (47, 46, 493, 491), (43, 48, 485, 489), (48, 44, 490, 485), (42, 51, 487, 486), (51, 47, 491, 487), (45, 49, 492, 488), (44, 45, 488, 490), (49, 42, 486, 492), (46, 50, 494, 493), (50, 43, 489, 494), (28, 500, 495, 199), (384, 501, 496, 198), (30, 498, 497, 31), (26, 504, 498, 30), (198, 496, 499, 29), (27, 503, 500, 28), (199, 495, 502, 383), (31, 497, 503, 27), (499, 295, 292, 504), (539, 540, 575, 574), (544, 539, 574, 576), (540, 543, 577, 575), (528, 572, 576, 538), (533, 573, 577, 543), (514, 36, 37, 516), (515, 376, 193, 511), (511, 193, 36, 514), (512, 192, 375, 513), (516, 37, 192, 512), (607, 608, 518, 517), (608, 609, 519, 518), (609, 610, 520, 519), (618, 611, 324, 549), (617, 607, 517, 557), (613, 614, 523, 524), (615, 613, 524, 525), (616, 615, 525, 526), (614, 612, 522, 523), (611, 616, 526, 324), (531, 532, 542, 541), (536, 528, 538, 546), (534, 529, 539, 544), (535, 531, 541, 545), (527, 535, 545, 323), (529, 530, 540, 539), (630, 620, 534, 572), (625, 628, 533, 530), (627, 626, 536, 532), (629, 622, 527, 573), (574, 575, 322, 537), (576, 574, 537, 538), (575, 577, 323, 322), (322, 323, 545, 541), (537, 322, 541, 542), (538, 537, 542, 546), (572, 534, 544, 576), (530, 533, 543, 540), (532, 536, 546, 542), (573, 527, 323, 577), (628, 629, 573, 533), (619, 630, 572, 528), (612, 617, 557, 522), (610, 618, 549, 520), (319, 437, 558, 552), (468, 467, 566, 568), (467, 455, 567, 566), (438, 562, 564, 447), (447, 564, 567, 455), (463, 565, 568, 471), (448, 561, 563, 456), (443, 560, 562, 438), (456, 563, 565, 463), (434, 558, 560, 443), (439, 559, 561, 448), (302, 316, 556, 547), (308, 436, 559, 555), (517, 308, 555, 557), (316, 315, 554, 556), (315, 314, 553, 554), (314, 313, 551, 553), (306, 305, 550, 552), (313, 520, 549, 551), (305, 304, 548, 550), (510, 569, 547, 300), (410, 393, 599, 605), (524, 523, 591, 580), (523, 333, 589, 591), (341, 340, 588, 590), (333, 332, 587, 589), (340, 339, 586, 588), (332, 331, 585, 587), (339, 338, 584, 586), (331, 330, 583, 585), (338, 526, 582, 584), (330, 329, 581, 583), (526, 525, 579, 582), (525, 524, 580, 579), (301, 341, 590, 578), (506, 592, 578, 303), (411, 410, 605, 601), (413, 412, 602, 603), (390, 389, 594, 595), (412, 394, 593, 602), (389, 409, 600, 594), (394, 411, 601, 593), (387, 414, 604, 408), (508, 606, 408, 302), (312, 570, 618, 610), (321, 571, 617, 612), (521, 337, 616, 611), (334, 321, 612, 614), (337, 336, 615, 616), (336, 335, 613, 615), (335, 334, 614, 613), (571, 309, 607, 617), (570, 521, 611, 618), (311, 312, 610, 609), (310, 311, 609, 608), (309, 310, 608, 607), (521, 570, 630, 619), (309, 571, 629, 628), (571, 321, 622, 629), (336, 337, 626, 627), (310, 309, 628, 625), (570, 312, 620, 630), (311, 310, 625, 624), (321, 334, 623, 622), (334, 335, 621, 623), (312, 311, 624, 620), (337, 521, 619, 626), (335, 336, 627, 621)])
me_cube_001.polygons.foreach_set('use_smooth', [True] * 591)
_k = {(30, 31): 1.0, (26, 30): 1.0, (29, 198): 1.0, (27, 28): 1.0, (199, 383): 1.0, (27, 31): 1.0, (26, 29): 1.0, (198, 384): 1.0, (28, 199): 1.0, (244, 249): 1.0, (250, 251): 1.0, (248, 251): 1.0, (243, 250): 1.0, (247, 248): 1.0, (245, 246): 1.0, (244, 247): 1.0, (243, 245): 1.0, (242, 246): 1.0, (242, 249): 1.0, (363, 364): 1.0, (364, 365): 1.0, (365, 366): 1.0, (367, 369): 1.0, (367, 368): 1.0, (368, 370): 1.0, (363, 369): 1.0, (366, 370): 1.0, (361, 362): 1.0, (361, 402): 1.0, (362, 403): 1.0, (491, 493): 1.0, (485, 489): 1.0, (485, 490): 1.0, (486, 487): 1.0, (487, 491): 1.0, (488, 492): 1.0, (488, 490): 1.0, (486, 492): 1.0, (493, 494): 1.0, (489, 494): 1.0, (510, 569): 1.0, (507, 510): 1.0, (506, 509): 1.0, (506, 592): 1.0, (508, 606): 1.0, (309, 310): 1.0, (310, 311): 1.0, (311, 312): 1.0, (312, 570): 1.0, (309, 571): 1.0, (334, 335): 1.0, (335, 336): 1.0, (336, 337): 1.0, (321, 334): 1.0, (337, 521): 1.0, (508, 569): 1.0, (521, 570): 1.0, (321, 571): 1.0, (507, 592): 1.0, (505, 606): 1.0}
me_cube_001.attributes.new('crease_edge', 'FLOAT', 'EDGE').data.foreach_set('value', [_k.get((min(e.vertices), max(e.vertices)), 0.0) for e in me_cube_001.edges])
me_cube_001.use_remesh_preserve_volume = False
me_cube_001.use_remesh_preserve_attributes = False
me_cube_001.use_mirror_vertex_groups = False
me_cube_001.update()
me_cube = bpy.data.meshes.new('Cube')
me_cube.from_pydata([(0.1603, 0.0205, 0.4632), (0.5735, 0.08693, -0.09613), (0.5218, -0.09725, -0.1769), (0.1388, -0.05965, 0.4632), (0.5198, 0.2362, -0.1603), (0.1388, 0.1006, 0.4632), (0.5873, 0.08402, -0.06146), (0.5453, 0.2523, -0.1561), (0.545, -0.1114, -0.172), (0.08013, 0.1593, 0.4632), (0.2921, -0.1961, -0.2295), (0.2921, 0.3343, -0.2146), (0.08013, -0.109, 0.3987), (0.2851, -0.1525, -0.2337), (0.284, 0.2892, -0.2181), (-0.1603, 0.0205, 0.4632), (-0.5738, 0.08693, -0.09487), (-0.5221, -0.09725, -0.1757), (-0.1388, -0.05965, 0.4632), (-0.5198, 0.2362, -0.1603), (-0.1388, 0.1006, 0.4632), (-1.324e-05, 0.3343, -0.2731), (-1.322e-05, 0.1972, 0.4632), (-8.076e-07, -0.1501, -0.2917), (-1.32e-05, -0.1305, 0.3987), (-0.5876, 0.08402, -0.06044), (-0.5454, 0.2523, -0.1561), (-1.324e-05, -0.1961, -0.2879), (-0.5454, -0.1114, -0.171), (-8.076e-07, 0.2868, -0.276), (-0.08016, 0.1593, 0.4632), (-0.2921, -0.1961, -0.2295), (-0.2921, 0.3343, -0.2146), (-0.08016, -0.109, 0.4632), (-0.2852, -0.1525, -0.2337), (-0.284, 0.2892, -0.2181), (0.0978, 0.171, 0.4632), (0.1591, 0.0994, 0.4632), (0.1838, 0.001583, 0.4632), (0.1591, -0.07725, 0.4632), (0.0978, -0.1396, 0.3987), (-1.324e-05, -0.1658, 0.3987), (-1.326e-05, 0.1808, 0.4632), (-0.09783, 0.171, 0.4632), (-0.1592, 0.0994, 0.4632), (-0.1838, 0.001583, 0.4632), (-0.1592, -0.07725, 0.4632), (-0.09783, -0.1396, 0.4632), (0.1286, 0.2532, 0.6045), (0.2022, 0.1823, 0.5885), (0.2291, 0.0493, 0.5653), (0.2022, -0.09573, 0.5456), (0.0006661, 0.2792, 0.6117), (0.1011, -0.1666, 0.5279), (-0.1411, 0.2532, 0.6045), (-0.2146, 0.1823, 0.5885), (-0.2415, 0.0493, 0.5653), (-0.2146, -0.09573, 0.5456), (-0.1411, -0.1666, 0.5279), (-0.0376, -0.1827, 0.5234), (0.1105, 0.2228, 0.5962), (0.1707, 0.1647, 0.5837), (0.1928, 0.04922, 0.5653), (0.1707, -0.07831, 0.5504), (0.0006661, 0.2441, 0.602), (0.08298, -0.1364, 0.5362), (-0.1229, 0.2228, 0.5962), (-0.1832, 0.1647, 0.5837), (-0.2052, 0.04922, 0.5653), (-0.1832, -0.07831, 0.5504), (-0.1229, -0.1364, 0.5362), (-0.03069, -0.1496, 0.5325), (0.1084, 0.1527, 0.2863), (-2.008e-05, 0.1584, 0.269), (0.1961, 0.1195, 0.3035), (0.2185, 0.05113, 0.3226), (0.1967, -0.02758, 0.2985), (0.1088, -0.05873, 0.2624), (-2.006e-05, -0.06442, 0.2451), (-0.1088, -0.05873, 0.2816), (-0.1968, -0.02758, 0.2989), (-0.2186, 0.05113, 0.323), (-0.1961, 0.1195, 0.3035), (-0.1085, 0.1527, 0.2863)], [], [(11, 36, 37, 7), (6, 38, 39, 8), (7, 37, 38, 6), (10, 40, 41, 27), (1, 4, 7, 6), (13, 2, 8, 10), (14, 29, 21, 11), (2, 1, 6, 8), (4, 14, 11, 7), (23, 13, 10, 27), (8, 39, 40, 10), (21, 22, 36, 11), (32, 26, 44, 43), (25, 28, 46, 45), (26, 25, 45, 44), (31, 27, 41, 47), (16, 25, 26, 19), (34, 31, 28, 17), (35, 32, 21, 29), (17, 28, 25, 16), (19, 26, 32, 35), (23, 27, 31, 34), (28, 31, 47, 46), (21, 32, 43, 22), (41, 24, 71, 59), (47, 41, 59, 58), (5, 0, 62, 61), (12, 24, 41, 40), (24, 33, 70, 71), (12, 40, 53, 65), (0, 3, 63, 62), (36, 22, 52, 48), (15, 20, 67, 68), (43, 44, 55, 54), (9, 5, 61, 60), (44, 45, 56, 55), (60, 61, 49, 48), (62, 63, 51, 50), (61, 62, 50, 49), (64, 60, 48, 52), (63, 65, 53, 51), (67, 66, 54, 55), (69, 68, 56, 57), (68, 67, 55, 56), (71, 70, 58, 59), (66, 64, 52, 54), (70, 69, 57, 58), (30, 42, 64, 66), (22, 43, 54, 52), (45, 46, 57, 56), (33, 18, 69, 70), (37, 36, 48, 49), (40, 39, 51, 53), (42, 9, 60, 64), (38, 37, 49, 50), (3, 12, 65, 63), (20, 30, 66, 67), (46, 47, 58, 57), (39, 38, 50, 51), (18, 15, 68, 69), (73, 29, 14, 72), (5, 74, 75, 0), (80, 17, 16, 81), (75, 1, 2, 76), (78, 23, 34, 79), (72, 14, 4, 74), (79, 34, 17, 80), (77, 13, 23, 78), (76, 2, 13, 77), (82, 19, 35, 83), (81, 16, 19, 82), (83, 35, 29, 73), (33, 79, 80, 18), (20, 82, 83, 30), (12, 77, 78, 24), (15, 81, 82, 20), (24, 78, 79, 33), (42, 73, 72, 9), (0, 75, 76, 3), (30, 83, 73, 42), (3, 76, 77, 12), (18, 80, 81, 15), (9, 72, 74, 5), (74, 4, 1, 75)])
me_cube.polygons.foreach_set('use_smooth', [True] * 84)
_k = set([(12, 40), (24, 41), (40, 41)])
me_cube.attributes.new('sharp_edge', 'BOOLEAN', 'EDGE').data.foreach_set('value', [ (min(e.vertices), max(e.vertices)) in _k for e in me_cube.edges])
_k = {(36, 37): 1.0, (6, 7): 1.0, (38, 39): 1.0, (8, 10): 1.0, (11, 21): 1.0, (37, 38): 1.0, (6, 8): 1.0, (40, 41): 1.0, (22, 36): 1.0, (10, 27): 1.0, (7, 11): 1.0, (39, 40): 1.0, (43, 44): 1.0, (25, 26): 1.0, (45, 46): 1.0, (28, 31): 1.0, (21, 32): 1.0, (44, 45): 1.0, (25, 28): 1.0, (41, 47): 1.0, (22, 43): 1.0, (27, 31): 1.0, (26, 32): 1.0, (46, 47): 1.0, (5, 9): 1.0, (0, 3): 1.0, (0, 5): 1.0, (12, 24): 1.0, (9, 42): 1.0, (3, 12): 1.0, (20, 30): 1.0, (15, 18): 1.0, (15, 20): 1.0, (24, 33): 1.0, (30, 42): 1.0, (18, 33): 1.0, (12, 40): 1.0, (24, 41): 1.0}
me_cube.attributes.new('crease_edge', 'FLOAT', 'EDGE').data.foreach_set('value', [_k.get((min(e.vertices), max(e.vertices)), 0.0) for e in me_cube.edges])
me_cube.use_remesh_preserve_volume = False
me_cube.use_remesh_preserve_attributes = False
me_cube.use_mirror_vertex_groups = False
me_cube.update()

# ---- objects
ob_hair = bpy.data.objects.new('Hair', me_cube_002)
ob_body = bpy.data.objects.new('Body', me_cube_001)
ob_cloak = bpy.data.objects.new('Cloak', me_cube)

# ---- transforms, parenting, visibility, modifiers, constraints
ob_hair.location = (-0.04128, -0.1804, 1.8)
ob_hair.rotation_euler = (0.2075, 4.575e-17, 4.765e-18)
ob_hair.scale = (0.0968, 0.1042, 0.08269)
ob_hair.hide_viewport = True
ob_hair.lineart.crease_threshold = 0.0
_m = ob_hair.modifiers.new('Subsurf', 'SUBSURF')
_m.show_render = False
_m.uv_smooth = 'PRESERVE_CORNERS'
_m.quality = 2
_m.show_only_control_edges = False
ob_body.location = (1.287e-08, 0.0, 0.0)
ob_body.lineart.crease_threshold = 0.0
_m = ob_body.modifiers.new('Mirror', 'MIRROR')
_m.use_clip = True
_m = ob_body.modifiers.new('Subsurf', 'SUBSURF')
_m.uv_smooth = 'PRESERVE_CORNERS'
_m.quality = 2
_m.show_only_control_edges = False
_m = ob_body.modifiers.new('Auto Smooth', 'NODES')
_m.node_group = ng_auto_smooth
_gi = [s.identifier for s in ng_auto_smooth.interface.items_tree if s.item_type == 'SOCKET' and s.in_out == 'INPUT']
_m[_gi[1]] = 2.325  # Angle
ob_cloak.location = (0.0, -0.07659, 0.849)
ob_cloak.scale = (1.152, 1.152, 1.152)
ob_cloak.hide_viewport = True
ob_cloak.lineart.crease_threshold = 0.0
_m = ob_cloak.modifiers.new('Subsurf', 'SUBSURF')
_m.uv_smooth = 'PRESERVE_CORNERS'
_m.quality = 2
_m.show_only_control_edges = False
_m = ob_cloak.modifiers.new('Auto Smooth', 'NODES')
_m.node_group = ng_auto_smooth
_gi = [s.identifier for s in ng_auto_smooth.interface.items_tree if s.item_type == 'SOCKET' and s.in_out == 'INPUT']
_m[_gi[1]] = 2.14  # Angle

# ---- collection membership
col_collection_1.objects.link(ob_hair)
col_collection_1.objects.link(ob_body)
col_collection_1.objects.link(ob_cloak)

# ---- scene / render settings (as saved in the file)
scene.frame_start = 1; scene.frame_end = 250; scene.frame_set(1)
scene.render.engine = 'CYCLES'
scene.render.resolution_percentage = 50
scene.render.dither_intensity = 0.0
scene.cycles.use_denoising = False
scene.cycles.samples = 128
scene.cycles.sampling_pattern = 'TABULATED_SOBOL'
scene.cycles.use_adaptive_sampling = False
scene.cycles.use_light_tree = False
scene.cycles.blur_glossy = 0.0
scene.cycles.sample_clamp_indirect = 0.0
scene.view_settings.view_transform = 'Standard'
bpy.context.view_layer.update()

# ---- added for rendering (the .blend has no active camera and no usable light): camera, sun
cam_auto = bpy.data.cameras.new('AutoCamera')
cam_auto.lens = 50.0
cam_auto.sensor_width = 36.0
cam_auto.clip_end = 1000.0
ob_auto_camera = bpy.data.objects.new('AutoCamera', cam_auto)
scene.collection.objects.link(ob_auto_camera)
ob_auto_camera.location = (8.7443, -8.62772, 5.40146)
ob_auto_camera.rotation_euler = (1.09748, -7.21219e-08, 0.694738)
scene.camera = ob_auto_camera
light_auto_sun = bpy.data.lights.new('AutoSun', 'SUN')
light_auto_sun.energy = 3.0
light_auto_sun.angle = 0.0523599
ob_auto_sun = bpy.data.objects.new('AutoSun', light_auto_sun)
scene.collection.objects.link(ob_auto_sun)
ob_auto_sun.rotation_euler = (0.872665, 0.174533, 0.523599)
bpy.context.view_layer.update()
